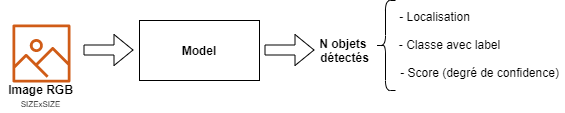

The diagram above was exported from draw.io. Its source (the exported page's mxGraphModel, read from the mxfile embedded in the PNG):
<mxGraphModel dx="1038" dy="556" grid="1" gridSize="10" guides="1" tooltips="1" connect="1" arrows="1" fold="1" page="1" pageScale="1" pageWidth="827" pageHeight="1169" math="0" shadow="0">
  <root>
    <mxCell id="0" />
    <mxCell id="1" parent="0" />
    <mxCell id="1bCaRoeasf-O9f1d9syf-1" value="&lt;b&gt;Model&lt;/b&gt;" style="rounded=0;whiteSpace=wrap;html=1;" vertex="1" parent="1">
      <mxGeometry x="350" y="260" width="120" height="60" as="geometry" />
    </mxCell>
    <mxCell id="1bCaRoeasf-O9f1d9syf-2" value="" style="shape=flexArrow;endArrow=classic;html=1;" edge="1" parent="1">
      <mxGeometry width="50" height="50" relative="1" as="geometry">
        <mxPoint x="294" y="289.5" as="sourcePoint" />
        <mxPoint x="344" y="289.5" as="targetPoint" />
      </mxGeometry>
    </mxCell>
    <mxCell id="1bCaRoeasf-O9f1d9syf-3" value="" style="shape=flexArrow;endArrow=classic;html=1;" edge="1" parent="1">
      <mxGeometry width="50" height="50" relative="1" as="geometry">
        <mxPoint x="475" y="289.5" as="sourcePoint" />
        <mxPoint x="525" y="289.5" as="targetPoint" />
      </mxGeometry>
    </mxCell>
    <mxCell id="1bCaRoeasf-O9f1d9syf-4" value="" style="outlineConnect=0;fontColor=#232F3E;gradientColor=none;fillColor=#D05C17;strokeColor=none;dashed=0;verticalLabelPosition=bottom;verticalAlign=top;align=center;html=1;fontSize=12;fontStyle=0;aspect=fixed;pointerEvents=1;shape=mxgraph.aws4.container_registry_image;" vertex="1" parent="1">
      <mxGeometry x="223" y="264" width="58" height="58" as="geometry" />
    </mxCell>
    <mxCell id="1bCaRoeasf-O9f1d9syf-5" value="&lt;b&gt;Image RGB&lt;/b&gt;" style="text;html=1;align=center;verticalAlign=middle;resizable=0;points=[];autosize=1;" vertex="1" parent="1">
      <mxGeometry x="211" y="319" width="80" height="20" as="geometry" />
    </mxCell>
    <mxCell id="1bCaRoeasf-O9f1d9syf-6" value="&lt;font style=&quot;font-size: 8px&quot;&gt;SIZExSIZE&lt;/font&gt;" style="text;html=1;align=center;verticalAlign=middle;resizable=0;points=[];autosize=1;" vertex="1" parent="1">
      <mxGeometry x="226" y="332" width="50" height="20" as="geometry" />
    </mxCell>
    <mxCell id="1bCaRoeasf-O9f1d9syf-7" value="" style="shape=curlyBracket;whiteSpace=wrap;html=1;rounded=1;" vertex="1" parent="1">
      <mxGeometry x="586" y="240" width="20" height="90" as="geometry" />
    </mxCell>
    <mxCell id="1bCaRoeasf-O9f1d9syf-8" value="&lt;b&gt;N objets &lt;br&gt;détectés&lt;/b&gt;" style="text;html=1;align=center;verticalAlign=middle;resizable=0;points=[];autosize=1;" vertex="1" parent="1">
      <mxGeometry x="525" y="275" width="60" height="30" as="geometry" />
    </mxCell>
    <mxCell id="1bCaRoeasf-O9f1d9syf-9" value="- Localisation&lt;br&gt;&lt;br&gt;&amp;nbsp; &amp;nbsp; &amp;nbsp; &amp;nbsp; &amp;nbsp;- Classe avec label&lt;br&gt;&lt;br&gt;&amp;nbsp; &amp;nbsp; &amp;nbsp; &amp;nbsp; &amp;nbsp; &amp;nbsp; &amp;nbsp; &amp;nbsp; &amp;nbsp; &amp;nbsp; &amp;nbsp; &amp;nbsp; &amp;nbsp; &amp;nbsp;- Score (degré de confidence)" style="text;html=1;align=center;verticalAlign=middle;resizable=0;points=[];autosize=1;" vertex="1" parent="1">
      <mxGeometry x="515" y="249" width="260" height="70" as="geometry" />
    </mxCell>
  </root>
</mxGraphModel>